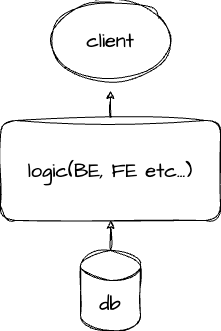

The diagram above was exported from draw.io. Its source (the exported page's mxGraphModel, read from the mxfile embedded in the PNG):
<mxGraphModel dx="579" dy="765" grid="1" gridSize="10" guides="1" tooltips="1" connect="1" arrows="1" fold="1" page="1" pageScale="1" pageWidth="827" pageHeight="1169" math="0" shadow="0">
  <root>
    <mxCell id="0" />
    <mxCell id="1" parent="0" />
    <mxCell id="7CDO-qs-fv4gl3JOiVLW-4" style="edgeStyle=orthogonalEdgeStyle;rounded=0;sketch=1;hachureGap=4;jiggle=2;curveFitting=1;orthogonalLoop=1;jettySize=auto;html=1;fontFamily=Architects Daughter;fontSource=https%3A%2F%2Ffonts.googleapis.com%2Fcss%3Ffamily%3DArchitects%2BDaughter;fontSize=16;" edge="1" parent="1" source="7CDO-qs-fv4gl3JOiVLW-1" target="7CDO-qs-fv4gl3JOiVLW-3">
      <mxGeometry relative="1" as="geometry" />
    </mxCell>
    <mxCell id="7CDO-qs-fv4gl3JOiVLW-1" value="db" style="shape=cylinder3;whiteSpace=wrap;html=1;boundedLbl=1;backgroundOutline=1;size=15;sketch=1;hachureGap=4;jiggle=2;curveFitting=1;fontFamily=Architects Daughter;fontSource=https%3A%2F%2Ffonts.googleapis.com%2Fcss%3Ffamily%3DArchitects%2BDaughter;fontSize=20;" vertex="1" parent="1">
      <mxGeometry x="290" y="350" width="60" height="80" as="geometry" />
    </mxCell>
    <mxCell id="7CDO-qs-fv4gl3JOiVLW-5" style="edgeStyle=orthogonalEdgeStyle;rounded=0;sketch=1;hachureGap=4;jiggle=2;curveFitting=1;orthogonalLoop=1;jettySize=auto;html=1;fontFamily=Architects Daughter;fontSource=https%3A%2F%2Ffonts.googleapis.com%2Fcss%3Ffamily%3DArchitects%2BDaughter;fontSize=16;" edge="1" parent="1" source="7CDO-qs-fv4gl3JOiVLW-3">
      <mxGeometry relative="1" as="geometry">
        <mxPoint x="320" y="190" as="targetPoint" />
      </mxGeometry>
    </mxCell>
    <mxCell id="7CDO-qs-fv4gl3JOiVLW-3" value="logic(BE, FE etc...)" style="rounded=1;whiteSpace=wrap;html=1;sketch=1;hachureGap=4;jiggle=2;curveFitting=1;fontFamily=Architects Daughter;fontSource=https%3A%2F%2Ffonts.googleapis.com%2Fcss%3Ffamily%3DArchitects%2BDaughter;fontSize=20;" vertex="1" parent="1">
      <mxGeometry x="210" y="220" width="220" height="100" as="geometry" />
    </mxCell>
    <mxCell id="7CDO-qs-fv4gl3JOiVLW-6" value="client" style="ellipse;whiteSpace=wrap;html=1;sketch=1;hachureGap=4;jiggle=2;curveFitting=1;fontFamily=Architects Daughter;fontSource=https%3A%2F%2Ffonts.googleapis.com%2Fcss%3Ffamily%3DArchitects%2BDaughter;fontSize=20;" vertex="1" parent="1">
      <mxGeometry x="260" y="100" width="120" height="80" as="geometry" />
    </mxCell>
  </root>
</mxGraphModel>